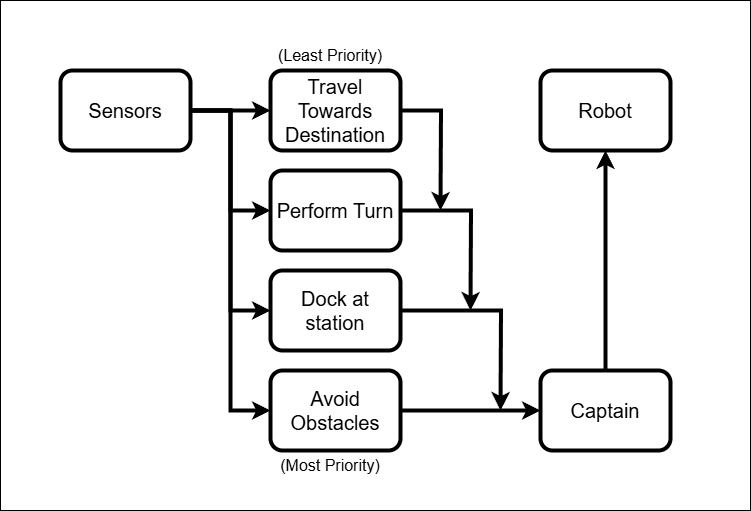

The diagram above was exported from draw.io. Its source (the exported page's mxGraphModel, read from the mxfile embedded in the PNG):
<mxGraphModel dx="1434" dy="752" grid="1" gridSize="10" guides="1" tooltips="1" connect="1" arrows="1" fold="1" page="1" pageScale="1" pageWidth="2000" pageHeight="2000" math="0" shadow="0">
  <root>
    <mxCell id="0" />
    <mxCell id="1" parent="0" />
    <mxCell id="M27hVLuI_j1_xnB8PPvO-11" value="" style="rounded=0;whiteSpace=wrap;html=1;fontFamily=Helvetica;fontSize=11;fontColor=default;labelBackgroundColor=default;" vertex="1" parent="1">
      <mxGeometry x="90" y="90" width="750" height="510" as="geometry" />
    </mxCell>
    <mxCell id="kXFI33mqLxf6ig3RCz1l-17" style="edgeStyle=orthogonalEdgeStyle;rounded=0;orthogonalLoop=1;jettySize=auto;html=1;exitX=1;exitY=0.5;exitDx=0;exitDy=0;entryX=0;entryY=0.5;entryDx=0;entryDy=0;strokeWidth=4;" parent="1" source="kXFI33mqLxf6ig3RCz1l-1" target="kXFI33mqLxf6ig3RCz1l-3" edge="1">
      <mxGeometry relative="1" as="geometry" />
    </mxCell>
    <mxCell id="kXFI33mqLxf6ig3RCz1l-18" style="edgeStyle=orthogonalEdgeStyle;rounded=0;orthogonalLoop=1;jettySize=auto;html=1;exitX=1;exitY=0.5;exitDx=0;exitDy=0;entryX=0;entryY=0.5;entryDx=0;entryDy=0;strokeWidth=4;" parent="1" source="kXFI33mqLxf6ig3RCz1l-1" target="kXFI33mqLxf6ig3RCz1l-12" edge="1">
      <mxGeometry relative="1" as="geometry" />
    </mxCell>
    <mxCell id="kXFI33mqLxf6ig3RCz1l-19" style="edgeStyle=orthogonalEdgeStyle;rounded=0;orthogonalLoop=1;jettySize=auto;html=1;exitX=1;exitY=0.5;exitDx=0;exitDy=0;entryX=0;entryY=0.5;entryDx=0;entryDy=0;strokeWidth=4;" parent="1" source="kXFI33mqLxf6ig3RCz1l-1" target="kXFI33mqLxf6ig3RCz1l-2" edge="1">
      <mxGeometry relative="1" as="geometry" />
    </mxCell>
    <mxCell id="kXFI33mqLxf6ig3RCz1l-21" style="edgeStyle=orthogonalEdgeStyle;rounded=0;orthogonalLoop=1;jettySize=auto;html=1;exitX=1;exitY=0.5;exitDx=0;exitDy=0;entryX=0;entryY=0.5;entryDx=0;entryDy=0;strokeWidth=4;" parent="1" source="kXFI33mqLxf6ig3RCz1l-1" target="kXFI33mqLxf6ig3RCz1l-13" edge="1">
      <mxGeometry relative="1" as="geometry" />
    </mxCell>
    <mxCell id="kXFI33mqLxf6ig3RCz1l-1" value="&lt;font style=&quot;font-size: 20px;&quot;&gt;Sensors&lt;/font&gt;" style="rounded=1;whiteSpace=wrap;html=1;strokeWidth=4;" parent="1" vertex="1">
      <mxGeometry x="150" y="160" width="130" height="80" as="geometry" />
    </mxCell>
    <mxCell id="M27hVLuI_j1_xnB8PPvO-5" style="edgeStyle=orthogonalEdgeStyle;shape=connector;rounded=0;orthogonalLoop=1;jettySize=auto;html=1;exitX=1;exitY=0.5;exitDx=0;exitDy=0;strokeColor=default;strokeWidth=4;align=center;verticalAlign=middle;fontFamily=Helvetica;fontSize=11;fontColor=default;labelBackgroundColor=default;endArrow=classic;" edge="1" parent="1" source="kXFI33mqLxf6ig3RCz1l-2">
      <mxGeometry relative="1" as="geometry">
        <mxPoint x="590" y="500" as="targetPoint" />
      </mxGeometry>
    </mxCell>
    <mxCell id="kXFI33mqLxf6ig3RCz1l-2" value="&lt;font style=&quot;font-size: 20px;&quot;&gt;Dock at station&lt;/font&gt;" style="rounded=1;whiteSpace=wrap;html=1;strokeWidth=4;" parent="1" vertex="1">
      <mxGeometry x="360" y="360" width="130" height="80" as="geometry" />
    </mxCell>
    <mxCell id="M27hVLuI_j1_xnB8PPvO-7" style="edgeStyle=orthogonalEdgeStyle;shape=connector;rounded=0;orthogonalLoop=1;jettySize=auto;html=1;exitX=1;exitY=0.5;exitDx=0;exitDy=0;strokeColor=default;strokeWidth=4;align=center;verticalAlign=middle;fontFamily=Helvetica;fontSize=11;fontColor=default;labelBackgroundColor=default;endArrow=classic;" edge="1" parent="1" source="kXFI33mqLxf6ig3RCz1l-3">
      <mxGeometry relative="1" as="geometry">
        <mxPoint x="530" y="300" as="targetPoint" />
      </mxGeometry>
    </mxCell>
    <mxCell id="kXFI33mqLxf6ig3RCz1l-3" value="&lt;font style=&quot;font-size: 20px;&quot;&gt;Travel Towards Destination&lt;/font&gt;" style="rounded=1;whiteSpace=wrap;html=1;strokeWidth=4;" parent="1" vertex="1">
      <mxGeometry x="360" y="160" width="130" height="80" as="geometry" />
    </mxCell>
    <mxCell id="M27hVLuI_j1_xnB8PPvO-6" style="edgeStyle=orthogonalEdgeStyle;shape=connector;rounded=0;orthogonalLoop=1;jettySize=auto;html=1;exitX=1;exitY=0.5;exitDx=0;exitDy=0;strokeColor=default;strokeWidth=4;align=center;verticalAlign=middle;fontFamily=Helvetica;fontSize=11;fontColor=default;labelBackgroundColor=default;endArrow=classic;" edge="1" parent="1" source="kXFI33mqLxf6ig3RCz1l-12">
      <mxGeometry relative="1" as="geometry">
        <mxPoint x="560" y="400" as="targetPoint" />
      </mxGeometry>
    </mxCell>
    <mxCell id="kXFI33mqLxf6ig3RCz1l-12" value="&lt;font style=&quot;font-size: 20px;&quot;&gt;Perform Turn&lt;/font&gt;" style="rounded=1;whiteSpace=wrap;html=1;strokeWidth=4;" parent="1" vertex="1">
      <mxGeometry x="360" y="260" width="130" height="80" as="geometry" />
    </mxCell>
    <mxCell id="M27hVLuI_j1_xnB8PPvO-4" style="edgeStyle=orthogonalEdgeStyle;shape=connector;rounded=0;orthogonalLoop=1;jettySize=auto;html=1;exitX=1;exitY=0.5;exitDx=0;exitDy=0;entryX=0;entryY=0.5;entryDx=0;entryDy=0;strokeColor=default;strokeWidth=4;align=center;verticalAlign=middle;fontFamily=Helvetica;fontSize=11;fontColor=default;labelBackgroundColor=default;endArrow=classic;" edge="1" parent="1" source="kXFI33mqLxf6ig3RCz1l-13" target="kXFI33mqLxf6ig3RCz1l-22">
      <mxGeometry relative="1" as="geometry" />
    </mxCell>
    <mxCell id="kXFI33mqLxf6ig3RCz1l-13" value="&lt;font style=&quot;font-size: 20px;&quot;&gt;Avoid Obstacles&lt;/font&gt;" style="rounded=1;whiteSpace=wrap;html=1;strokeWidth=4;" parent="1" vertex="1">
      <mxGeometry x="360" y="460" width="130" height="80" as="geometry" />
    </mxCell>
    <mxCell id="kXFI33mqLxf6ig3RCz1l-15" value="&lt;font style=&quot;font-size: 16px;&quot;&gt;(Most Priority)&lt;/font&gt;" style="text;html=1;align=center;verticalAlign=middle;whiteSpace=wrap;rounded=0;" parent="1" vertex="1">
      <mxGeometry x="350" y="540" width="140" height="30" as="geometry" />
    </mxCell>
    <mxCell id="kXFI33mqLxf6ig3RCz1l-16" value="&lt;font style=&quot;font-size: 16px;&quot;&gt;(Least Priority)&lt;/font&gt;" style="text;html=1;align=center;verticalAlign=middle;whiteSpace=wrap;rounded=0;" parent="1" vertex="1">
      <mxGeometry x="360" y="130" width="120" height="30" as="geometry" />
    </mxCell>
    <mxCell id="M27hVLuI_j1_xnB8PPvO-9" style="edgeStyle=orthogonalEdgeStyle;shape=connector;rounded=0;orthogonalLoop=1;jettySize=auto;html=1;exitX=0.5;exitY=0;exitDx=0;exitDy=0;entryX=0.5;entryY=1;entryDx=0;entryDy=0;strokeColor=default;strokeWidth=4;align=center;verticalAlign=middle;fontFamily=Helvetica;fontSize=11;fontColor=default;labelBackgroundColor=default;endArrow=classic;" edge="1" parent="1" source="kXFI33mqLxf6ig3RCz1l-22" target="M27hVLuI_j1_xnB8PPvO-8">
      <mxGeometry relative="1" as="geometry" />
    </mxCell>
    <mxCell id="kXFI33mqLxf6ig3RCz1l-22" value="&lt;font style=&quot;font-size: 20px;&quot;&gt;Captain&lt;/font&gt;" style="rounded=1;whiteSpace=wrap;html=1;strokeWidth=4;" parent="1" vertex="1">
      <mxGeometry x="630" y="460" width="130" height="80" as="geometry" />
    </mxCell>
    <mxCell id="M27hVLuI_j1_xnB8PPvO-8" value="&lt;font style=&quot;font-size: 20px;&quot;&gt;Robot&lt;/font&gt;" style="rounded=1;whiteSpace=wrap;html=1;strokeWidth=4;" vertex="1" parent="1">
      <mxGeometry x="630" y="160" width="130" height="80" as="geometry" />
    </mxCell>
  </root>
</mxGraphModel>